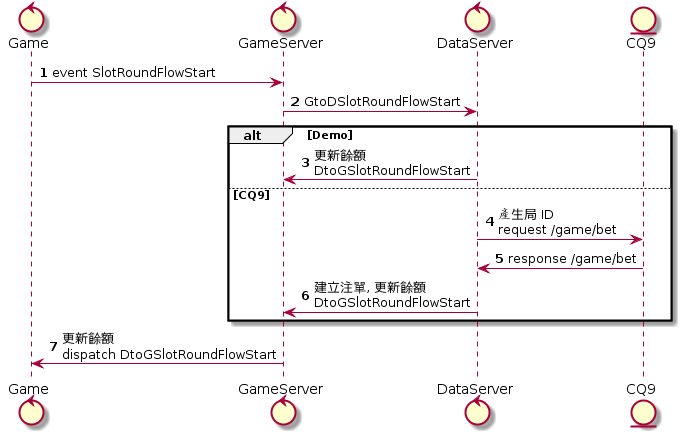

The diagram above was rendered by PlantUML. Its source (embedded in the PNG):
@startuml
control Game
control GameServer
control DataServer
entity CQ9

autonumber 1
Game -> GameServer: event SlotRoundFlowStart
GameServer -> DataServer: GtoDSlotRoundFlowStart
alt Demo
	DataServer -> GameServer: 更新餘額\nDtoGSlotRoundFlowStart
else CQ9
	DataServer -> CQ9: 產生局 ID\nrequest /game/bet
	CQ9 -> DataServer: response /game/bet
	DataServer -> GameServer: 建立注單, 更新餘額\nDtoGSlotRoundFlowStart
end
GameServer -> Game: 更新餘額\ndispatch DtoGSlotRoundFlowStart
@enduml